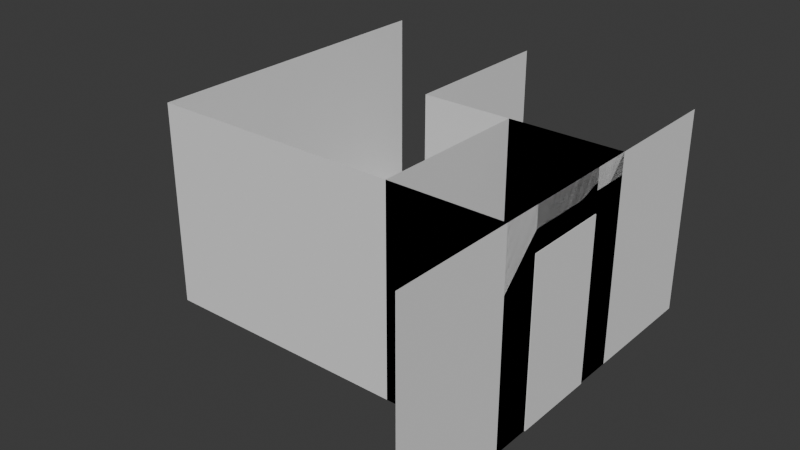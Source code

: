 # Source: walldoor_variants.blend  (saved by Blender 5.2.44; exported with 4.5.12 LTS)
import bpy
from mathutils import Matrix  # noqa: F401  (used for matrix-valued properties, if any)

bpy.ops.wm.read_factory_settings(use_empty=True)
scene = bpy.context.scene
scene.name = 'Scene'

# ---- collections
col_collection = bpy.data.collections.new('Collection'); scene.collection.children.link(col_collection)

# ---- world
world_world = bpy.data.worlds.new('World'); scene.world = world_world
world_world.use_nodes = True; world_world.node_tree.nodes.clear()
_N = world_world.node_tree.nodes; _L = world_world.node_tree.links
n0 = _N.new('ShaderNodeOutputWorld'); n0.name = 'World Output'; n0.location = (200, 100)
n1 = _N.new('ShaderNodeBackground'); n1.name = 'Background'; n1.location = (-200, 100)
n1.inputs[0].default_value = (0.05088, 0.05088, 0.05088, 1.0)
_L.new(n1.outputs[0], n0.inputs[0])
n0.is_active_output = True
world_world.color = (0.05088, 0.05088, 0.05088)
world_world.sun_shadow_jitter_overblur = 0.0

# ---- meshes
me_plane = bpy.data.meshes.new('Plane')
me_plane.from_pydata([(5.464e-08, -2.5, 2.5), (-5.464e-08, -2.5, 0.0), (5.464e-08, 2.5, 2.5), (-5.464e-08, 2.5, 0.0), (-5.464e-08, -0.525, 2.0), (-5.464e-08, 0.525, 2.0), (5.464e-08, -0.525, 2.5), (5.464e-08, 0.525, 2.5), (-5.464e-08, 0.525, 0.0), (-5.464e-08, -0.525, 0.0)], [], [(5, 7, 6, 4), (0, 1, 9, 4, 6), (7, 5, 8, 3, 2)])
_uv = me_plane.uv_layers.new(name='UVMap')
_uv.uv.foreach_set('vector', [0.1001, 0.605, 7.068e-05, 0.605, 7.069e-05, 0.395, 0.1001, 0.395, 7.07e-05, 7.07e-05, 0.5, 7.073e-05, 0.5, 0.395, 0.1001, 0.395, 7.069e-05, 0.395, 7.068e-05, 0.605, 0.1001, 0.605, 0.5, 0.605, 0.5, 0.9999, 7.066e-05, 0.9999])
me_plane.update()
me_plane_001 = bpy.data.meshes.new('Plane.001')
me_plane_001.from_pydata([(0.01, 0.0, 1.0), (0.01, 1.05, 1.0), (0.01, 1.05, -1.0), (0.01, 0.0, -1.0), (-0.01, 1.05, -1.0), (-0.01, 1.05, 1.0), (-0.01, 0.0, 1.0), (-0.01, 0.0, -1.0)], [], [(2, 1, 0, 3), (4, 7, 6, 5), (0, 6, 7, 3), (1, 5, 6, 0), (3, 7, 4, 2), (2, 4, 5, 1)])
_uv = me_plane_001.uv_layers.new(name='UVMap')
_uv.uv.foreach_set('vector', [0.5095, 0.009478, 0.5095, 0.9435, 0.9999, 0.9435, 0.9999, 0.009478, 0.4999, 0.0001373, 0.009478, 0.0001374, 0.009478, 0.9342, 0.4999, 0.9342, 0.0001373, 0.9342, 0.009478, 0.9342, 0.009478, 0.0001374, 0.0001373, 0.0001374, 0.4999, 0.9435, 0.4999, 0.9342, 0.009478, 0.9342, 0.009478, 0.9435, 0.9999, 0.009478, 0.9999, 0.0001375, 0.5095, 0.0001373, 0.5095, 0.009478, 0.5092, 0.0001373, 0.4999, 0.0001373, 0.4999, 0.9342, 0.5092, 0.9342])
me_plane_001.update()
me_plane_002 = bpy.data.meshes.new('Plane.002')
me_plane_002.from_pydata([(-4.5, -1.0, 0.0), (0.0, -1.0, 0.0), (-4.5, 1.0, 0.0), (0.0, 1.0, 0.0), (-2.5, 1.0, 0.0), (-4.5, -1.0, 2.5), (-4.5, 3.0, 0.0), (-2.5, 3.0, 0.0), (0.0, -1.0, 2.5), (-4.5, 3.0, 2.5), (0.0, 1.0, 2.5), (-2.5, 1.0, 2.5), (-2.5, 3.0, 2.5), (0.0, -0.525, 0.0), (0.0, 0.525, 0.0), (0.0, -0.525, 2.0), (0.0, 0.525, 2.0)], [], [(0, 2, 6, 9, 5), (2, 4, 7, 6), (4, 3, 10, 11), (1, 0, 5, 8), (7, 4, 11, 12), (13, 1, 8, 10, 3, 14, 16, 15), (14, 3, 4, 2, 0, 1, 13)])
_uv = me_plane_002.uv_layers.new(name='UVMap')
_uv.uv.foreach_set('vector', [0.294, 0.5294, 0.294, 0.7644, 0.294, 0.9994, 0.0002084, 0.9994, 0.0002083, 0.5294, 0.2352, 0.529, 0.2352, 0.294, 0.4702, 0.294, 0.4702, 0.529, 0.2944, 0.5294, 0.5881, 0.5294, 0.5881, 0.8231, 0.2944, 0.8231, 0.7644, 0.0002084, 0.7644, 0.529, 0.4706, 0.529, 0.4706, 0.0002084, 0.7648, 0.0002083, 0.9998, 0.0002084, 0.9998, 0.294, 0.7648, 0.294, 0.6444, 0.8231, 0.5885, 0.8231, 0.5885, 0.5294, 0.8235, 0.5294, 0.8235, 0.8231, 0.7677, 0.8231, 0.7677, 0.5881, 0.6444, 0.5881, 0.1794, 0.0002083, 0.2352, 0.0002083, 0.2352, 0.294, 0.2352, 0.529, 0.0002084, 0.529, 0.0002083, 0.0002084, 0.05602, 0.0002083])
me_plane_002.materials.append(None)
me_plane_002.update()
me_plane_003 = bpy.data.meshes.new('Plane.003')
me_plane_003.from_pydata([(0.0, -1.0, 0.0), (0.0, 1.0, 0.0), (0.0, -1.0, 2.5), (0.0, 1.0, 2.5), (0.0, -0.525, 0.0), (0.0, 0.525, 0.0), (0.0, -0.525, 2.0), (0.0, 0.525, 2.0), (-1.378, -1.0, 0.0), (-1.378, 1.0, 0.0), (-1.378, 1.0, 2.5), (-1.378, -1.0, 2.5)], [], [(11, 8, 9, 10), (0, 8, 11, 2), (4, 0, 2, 3, 1, 5, 7, 6), (5, 1, 9, 8, 0, 4), (10, 9, 1, 3)])
_uv = me_plane_003.uv_layers.new(name='UVMap')
_uv.uv.foreach_set('vector', [0.0001745, 0.7753, 0.0001746, 0.2757, 0.3999, 0.2757, 0.3999, 0.7753, 0.6761, 0.5002, 0.9516, 0.5002, 0.9516, 0.9998, 0.6761, 0.9998, 0.4952, 0.4998, 0.4002, 0.4998, 0.4002, 0.0001746, 0.8, 0.0001747, 0.8, 0.4998, 0.705, 0.4998, 0.705, 0.1001, 0.4952, 0.1001, 0.305, 0.0001746, 0.3999, 0.0001746, 0.3999, 0.2757, 0.0001746, 0.2757, 0.0001746, 0.0001746, 0.09511, 0.0001746, 0.4002, 0.9998, 0.4002, 0.5002, 0.6757, 0.5002, 0.6757, 0.9998])
me_plane_003.materials.append(None)
me_plane_003.update()

# ---- objects
ob_room_side = bpy.data.objects.new('Room Side', me_plane)
ob_door = bpy.data.objects.new('Door', me_plane_001)
ob_hall_floor = bpy.data.objects.new('Hall Floor', me_plane_002)
ob_hall_blocked = bpy.data.objects.new('Hall Blocked', me_plane_003)

# ---- transforms, parenting, visibility, modifiers, constraints
ob_room_side.location = (0.0, 0.0, 0.0)
ob_door.location = (-5.464e-08, -0.525, 1.0)
ob_hall_floor.location = (0.0, 0.0, 0.0)
ob_hall_blocked.location = (0.0, 0.0, 0.0)

# ---- collection membership
col_collection.objects.link(ob_room_side)
col_collection.objects.link(ob_door)
col_collection.objects.link(ob_hall_floor)
col_collection.objects.link(ob_hall_blocked)

# ---- scene / render settings (as saved in the file)
scene.frame_start = 1; scene.frame_end = 250; scene.frame_set(1)
scene.render.engine = 'BLENDER_EEVEE_NEXT'
scene.render.bake_bias = 0.0
scene.render.bake_samples = 0
scene.render.compositor_device = 'GPU'
scene.eevee.use_volume_custom_range = False
scene.eevee.fast_gi_thickness_near = 0.1
scene.eevee.fast_gi_thickness_far = 0.0
scene.eevee.ray_tracing_options.screen_trace_thickness = 0.1
bpy.context.view_layer.update()

# ---- added for rendering (the .blend has no active camera and no usable light): camera, sun
cam_auto = bpy.data.cameras.new('AutoCamera')
cam_auto.lens = 50.0
cam_auto.sensor_width = 36.0
cam_auto.clip_end = 1000.0
ob_auto_camera = bpy.data.objects.new('AutoCamera', cam_auto)
scene.collection.objects.link(ob_auto_camera)
ob_auto_camera.location = (4.73049, -8.12059, 6.83039)
ob_auto_camera.rotation_euler = (1.09748, -7.21219e-08, 0.694738)
scene.camera = ob_auto_camera
light_auto_sun = bpy.data.lights.new('AutoSun', 'SUN')
light_auto_sun.energy = 3.0
light_auto_sun.angle = 0.0523599
ob_auto_sun = bpy.data.objects.new('AutoSun', light_auto_sun)
scene.collection.objects.link(ob_auto_sun)
ob_auto_sun.rotation_euler = (0.872665, 0.174533, 0.523599)
bpy.context.view_layer.update()
